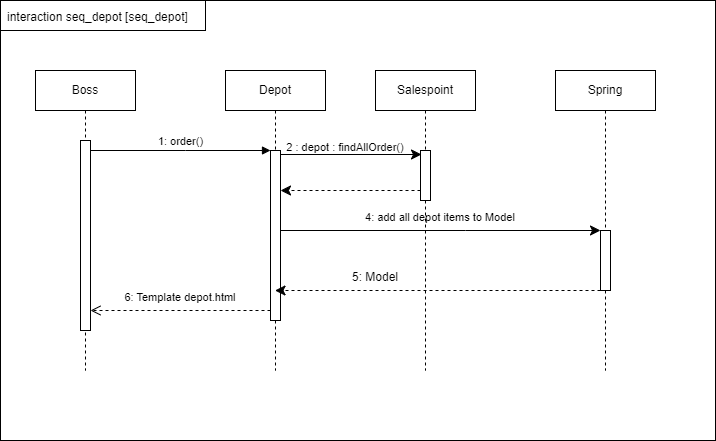

The diagram above was exported from draw.io. Its source (the exported page's mxGraphModel, read from the mxfile embedded in the PNG):
<mxGraphModel dx="2924" dy="2346" grid="1" gridSize="10" guides="1" tooltips="1" connect="1" arrows="1" fold="1" page="1" pageScale="1" pageWidth="850" pageHeight="1100" math="0" shadow="0">
  <root>
    <mxCell id="0" />
    <mxCell id="1" parent="0" />
    <mxCell id="BhDG0MkqqoFtgVlrk55n-12" value="" style="rounded=0;whiteSpace=wrap;html=1;" vertex="1" parent="1">
      <mxGeometry x="-5" y="-30" width="715" height="440" as="geometry" />
    </mxCell>
    <mxCell id="aM9ryv3xv72pqoxQDRHE-1" value="Boss" style="shape=umlLifeline;perimeter=lifelinePerimeter;whiteSpace=wrap;html=1;container=0;dropTarget=0;collapsible=0;recursiveResize=0;outlineConnect=0;portConstraint=eastwest;newEdgeStyle={&quot;edgeStyle&quot;:&quot;elbowEdgeStyle&quot;,&quot;elbow&quot;:&quot;vertical&quot;,&quot;curved&quot;:0,&quot;rounded&quot;:0};" parent="1" vertex="1">
      <mxGeometry x="30" y="40" width="100" height="300" as="geometry" />
    </mxCell>
    <mxCell id="aM9ryv3xv72pqoxQDRHE-2" value="" style="html=1;points=[];perimeter=orthogonalPerimeter;outlineConnect=0;targetShapes=umlLifeline;portConstraint=eastwest;newEdgeStyle={&quot;edgeStyle&quot;:&quot;elbowEdgeStyle&quot;,&quot;elbow&quot;:&quot;vertical&quot;,&quot;curved&quot;:0,&quot;rounded&quot;:0};" parent="aM9ryv3xv72pqoxQDRHE-1" vertex="1">
      <mxGeometry x="45" y="70" width="10" height="190" as="geometry" />
    </mxCell>
    <mxCell id="aM9ryv3xv72pqoxQDRHE-5" value="Depot" style="shape=umlLifeline;perimeter=lifelinePerimeter;whiteSpace=wrap;html=1;container=0;dropTarget=0;collapsible=0;recursiveResize=0;outlineConnect=0;portConstraint=eastwest;newEdgeStyle={&quot;edgeStyle&quot;:&quot;elbowEdgeStyle&quot;,&quot;elbow&quot;:&quot;vertical&quot;,&quot;curved&quot;:0,&quot;rounded&quot;:0};" parent="1" vertex="1">
      <mxGeometry x="220" y="40" width="100" height="300" as="geometry" />
    </mxCell>
    <mxCell id="aM9ryv3xv72pqoxQDRHE-6" value="" style="html=1;points=[];perimeter=orthogonalPerimeter;outlineConnect=0;targetShapes=umlLifeline;portConstraint=eastwest;newEdgeStyle={&quot;edgeStyle&quot;:&quot;elbowEdgeStyle&quot;,&quot;elbow&quot;:&quot;vertical&quot;,&quot;curved&quot;:0,&quot;rounded&quot;:0};" parent="aM9ryv3xv72pqoxQDRHE-5" vertex="1">
      <mxGeometry x="45" y="80" width="10" height="170" as="geometry" />
    </mxCell>
    <mxCell id="aM9ryv3xv72pqoxQDRHE-7" value="1: order()" style="html=1;verticalAlign=bottom;endArrow=block;edgeStyle=elbowEdgeStyle;elbow=vertical;curved=0;rounded=0;" parent="1" source="aM9ryv3xv72pqoxQDRHE-2" target="aM9ryv3xv72pqoxQDRHE-6" edge="1">
      <mxGeometry relative="1" as="geometry">
        <mxPoint x="195" y="130" as="sourcePoint" />
        <Array as="points">
          <mxPoint x="180" y="120" />
        </Array>
        <mxPoint as="offset" />
      </mxGeometry>
    </mxCell>
    <mxCell id="aM9ryv3xv72pqoxQDRHE-8" value="" style="html=1;verticalAlign=bottom;endArrow=open;dashed=1;endSize=8;edgeStyle=elbowEdgeStyle;elbow=vertical;curved=0;rounded=0;" parent="1" source="aM9ryv3xv72pqoxQDRHE-6" target="aM9ryv3xv72pqoxQDRHE-2" edge="1">
      <mxGeometry x="0.0556" y="-10" relative="1" as="geometry">
        <mxPoint x="195" y="205" as="targetPoint" />
        <Array as="points">
          <mxPoint x="190" y="280" />
        </Array>
        <mxPoint as="offset" />
      </mxGeometry>
    </mxCell>
    <mxCell id="BhDG0MkqqoFtgVlrk55n-1" value="Salespoint" style="shape=umlLifeline;perimeter=lifelinePerimeter;whiteSpace=wrap;html=1;container=0;dropTarget=0;collapsible=0;recursiveResize=0;outlineConnect=0;portConstraint=eastwest;newEdgeStyle={&quot;edgeStyle&quot;:&quot;elbowEdgeStyle&quot;,&quot;elbow&quot;:&quot;vertical&quot;,&quot;curved&quot;:0,&quot;rounded&quot;:0};" vertex="1" parent="1">
      <mxGeometry x="370" y="40" width="100" height="300" as="geometry" />
    </mxCell>
    <mxCell id="BhDG0MkqqoFtgVlrk55n-2" value="" style="html=1;points=[];perimeter=orthogonalPerimeter;outlineConnect=0;targetShapes=umlLifeline;portConstraint=eastwest;newEdgeStyle={&quot;edgeStyle&quot;:&quot;elbowEdgeStyle&quot;,&quot;elbow&quot;:&quot;vertical&quot;,&quot;curved&quot;:0,&quot;rounded&quot;:0};" vertex="1" parent="BhDG0MkqqoFtgVlrk55n-1">
      <mxGeometry x="45" y="80" width="10" height="50" as="geometry" />
    </mxCell>
    <mxCell id="BhDG0MkqqoFtgVlrk55n-3" value="Spring" style="shape=umlLifeline;perimeter=lifelinePerimeter;whiteSpace=wrap;html=1;container=0;dropTarget=0;collapsible=0;recursiveResize=0;outlineConnect=0;portConstraint=eastwest;newEdgeStyle={&quot;edgeStyle&quot;:&quot;elbowEdgeStyle&quot;,&quot;elbow&quot;:&quot;vertical&quot;,&quot;curved&quot;:0,&quot;rounded&quot;:0};" vertex="1" parent="1">
      <mxGeometry x="550" y="40" width="100" height="300" as="geometry" />
    </mxCell>
    <mxCell id="BhDG0MkqqoFtgVlrk55n-4" value="" style="html=1;points=[];perimeter=orthogonalPerimeter;outlineConnect=0;targetShapes=umlLifeline;portConstraint=eastwest;newEdgeStyle={&quot;edgeStyle&quot;:&quot;elbowEdgeStyle&quot;,&quot;elbow&quot;:&quot;vertical&quot;,&quot;curved&quot;:0,&quot;rounded&quot;:0};" vertex="1" parent="BhDG0MkqqoFtgVlrk55n-3">
      <mxGeometry x="45" y="160" width="10" height="60" as="geometry" />
    </mxCell>
    <mxCell id="BhDG0MkqqoFtgVlrk55n-8" style="edgeStyle=elbowEdgeStyle;curved=0;rounded=0;orthogonalLoop=1;jettySize=auto;html=1;elbow=vertical;entryX=0.1;entryY=0.08;entryDx=0;entryDy=0;entryPerimeter=0;fontSize=12;startSize=8;endSize=8;" edge="1" parent="1" source="aM9ryv3xv72pqoxQDRHE-6" target="BhDG0MkqqoFtgVlrk55n-2">
      <mxGeometry relative="1" as="geometry" />
    </mxCell>
    <mxCell id="BhDG0MkqqoFtgVlrk55n-9" style="edgeStyle=elbowEdgeStyle;curved=0;rounded=0;orthogonalLoop=1;jettySize=auto;html=1;elbow=vertical;fontSize=12;startSize=8;endSize=8;dashed=1;" edge="1" parent="1" source="BhDG0MkqqoFtgVlrk55n-2" target="aM9ryv3xv72pqoxQDRHE-6">
      <mxGeometry relative="1" as="geometry">
        <Array as="points">
          <mxPoint x="345" y="160" />
        </Array>
      </mxGeometry>
    </mxCell>
    <mxCell id="BhDG0MkqqoFtgVlrk55n-10" style="edgeStyle=elbowEdgeStyle;curved=0;rounded=0;orthogonalLoop=1;jettySize=auto;html=1;elbow=vertical;fontSize=12;startSize=8;endSize=8;" edge="1" parent="1" source="aM9ryv3xv72pqoxQDRHE-6" target="BhDG0MkqqoFtgVlrk55n-4">
      <mxGeometry relative="1" as="geometry">
        <Array as="points">
          <mxPoint x="460" y="200" />
        </Array>
      </mxGeometry>
    </mxCell>
    <mxCell id="BhDG0MkqqoFtgVlrk55n-11" style="edgeStyle=elbowEdgeStyle;curved=0;rounded=0;orthogonalLoop=1;jettySize=auto;html=1;elbow=vertical;fontSize=12;startSize=8;endSize=8;dashed=1;" edge="1" parent="1" source="BhDG0MkqqoFtgVlrk55n-4" target="aM9ryv3xv72pqoxQDRHE-5">
      <mxGeometry relative="1" as="geometry">
        <Array as="points">
          <mxPoint x="458" y="260" />
        </Array>
      </mxGeometry>
    </mxCell>
    <mxCell id="BhDG0MkqqoFtgVlrk55n-13" value="" style="rounded=0;whiteSpace=wrap;html=1;" vertex="1" parent="1">
      <mxGeometry x="-5" y="-30" width="205" height="30" as="geometry" />
    </mxCell>
    <mxCell id="BhDG0MkqqoFtgVlrk55n-14" value="&lt;font style=&quot;font-size: 12px;&quot;&gt;interaction seq_depot [seq_depot]&amp;nbsp;&lt;/font&gt;" style="text;html=1;align=left;verticalAlign=middle;whiteSpace=wrap;rounded=0;fontSize=16;" vertex="1" parent="1">
      <mxGeometry y="-30" width="200" height="30" as="geometry" />
    </mxCell>
    <mxCell id="BhDG0MkqqoFtgVlrk55n-17" value="&lt;span style=&quot;font-size: 11px;&quot;&gt;6: Template depot.html&lt;/span&gt;" style="text;html=1;align=center;verticalAlign=middle;whiteSpace=wrap;rounded=0;fontSize=16;" vertex="1" parent="1">
      <mxGeometry x="100" y="250" width="150" height="30" as="geometry" />
    </mxCell>
    <mxCell id="BhDG0MkqqoFtgVlrk55n-18" value="&lt;font style=&quot;font-size: 12px;&quot;&gt;5: Model&lt;/font&gt;" style="text;html=1;align=center;verticalAlign=middle;whiteSpace=wrap;rounded=0;fontSize=16;" vertex="1" parent="1">
      <mxGeometry x="315" y="230" width="110" height="30" as="geometry" />
    </mxCell>
    <mxCell id="BhDG0MkqqoFtgVlrk55n-19" value="&lt;span style=&quot;font-size: 11px;&quot;&gt;4: add all depot items to Model&lt;/span&gt;" style="text;html=1;align=center;verticalAlign=middle;whiteSpace=wrap;rounded=0;fontSize=16;" vertex="1" parent="1">
      <mxGeometry x="340" y="170" width="190" height="30" as="geometry" />
    </mxCell>
    <mxCell id="BhDG0MkqqoFtgVlrk55n-20" value="&lt;font style=&quot;font-size: 11px;&quot;&gt;2 : depot : findAllOrder()&lt;/font&gt;" style="text;html=1;align=center;verticalAlign=middle;whiteSpace=wrap;rounded=0;fontSize=16;" vertex="1" parent="1">
      <mxGeometry x="240" y="100" width="200" height="30" as="geometry" />
    </mxCell>
  </root>
</mxGraphModel>